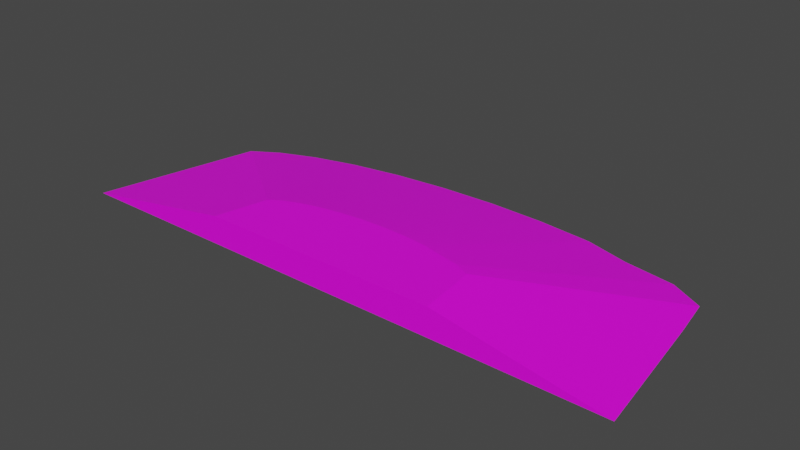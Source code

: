 # Source: terrain_steep_hill_159.blend  (saved by Blender 3.0.42; exported with 4.5.12 LTS)
import bpy
from mathutils import Matrix  # noqa: F401  (used for matrix-valued properties, if any)

bpy.ops.wm.read_factory_settings(use_empty=True)
scene = bpy.context.scene
scene.name = 'Scene'

# ---- collections
col_collection = bpy.data.collections.new('Collection'); scene.collection.children.link(col_collection)

# ---- images (referenced by path relative to the original .blend; pixels are not part of the script)
import os
ASSET_DIR = os.environ.get("B2B_ASSET_DIR", "")  # directory of the original .blend (textures are referenced by path, not embedded)
HERE = os.path.dirname(os.path.abspath(__file__))  # packed textures are extracted next to this script under _unpacked/

def load_image(name, relpath, width, height, colorspace="sRGB"):
    """Load a texture the original file referenced (path relative to the .blend, or extracted next to this script)."""
    p = next((c for c in (os.path.join(HERE, relpath), os.path.join(ASSET_DIR, relpath)) if relpath and os.path.exists(c)), "")
    if p:
        img = bpy.data.images.load(p, check_existing=True)
        img.name = name
    else:  # same state as the original file: an image datablock whose file is absent (Cycles renders it pink)
        img = bpy.data.images.new(name, width, height)
        img.source = "FILE"
        img.filepath = "//" + (relpath or name)
    img.colorspace_settings.name = colorspace
    return img
img_background_jpg_001 = load_image('background.jpg.001', 'background.jpg', 1024, 1024, 'sRGB')

# ---- materials (node trees are filled in below, after node groups)
mat_material_001 = bpy.data.materials.new('Material.001')
mat_material_001.use_transparent_shadow = False

# ---- material node trees
mat_material_001.use_nodes = True; mat_material_001.node_tree.nodes.clear()
_N = mat_material_001.node_tree.nodes; _L = mat_material_001.node_tree.links
n0 = _N.new('ShaderNodeBsdfPrincipled'); n0.name = 'Principled BSDF'; n0.location = (10, 300)
n0.distribution = 'GGX'
n0.subsurface_method = 'BURLEY'
n0.inputs[3].default_value = 1.45
n0.inputs[27].default_value = (0.0, 0.0, 0.0, 1.0)
n0.inputs[28].default_value = 1.0
n1 = _N.new('ShaderNodeOutputMaterial'); n1.name = 'Material Output'; n1.location = (300, 300)
n2 = _N.new('ShaderNodeTexImage'); n2.name = 'Image Texture'; n2.location = (-456, 141)
n2.image = img_background_jpg_001
_L.new(n0.outputs[0], n1.inputs[0])
_L.new(n2.outputs[0], n0.inputs[0])
n1.is_active_output = True

# ---- world
world_world = bpy.data.worlds.new('World'); scene.world = world_world
world_world.use_nodes = True; world_world.node_tree.nodes.clear()
_N = world_world.node_tree.nodes; _L = world_world.node_tree.links
n0 = _N.new('ShaderNodeOutputWorld'); n0.name = 'World Output'; n0.location = (300, 300)
n1 = _N.new('ShaderNodeBackground'); n1.name = 'Background'; n1.location = (10, 300)
n1.inputs[0].default_value = (0.05088, 0.05088, 0.05088, 1.0)
_L.new(n1.outputs[0], n0.inputs[0])
n0.is_active_output = True
world_world.color = (0.05088, 0.05088, 0.05088)
world_world.use_sun_shadow = False
world_world.sun_shadow_jitter_overblur = 0.0

# ---- meshes
me_cube_011 = bpy.data.meshes.new('Cube.011')
me_cube_011.from_pydata([(0.2188, 1.777, -0.1056), (1.02, 1.75, -0.1056), (1.791, 1.672, -0.1056), (2.413, 1.483, -0.09797), (3.123, 1.376, -0.1056), (3.586, 1.106, -0.09797), (3.674, 0.5428, -0.09797), (-3.576, 0.9323, -0.1056), (-3.196, 1.169, -0.1056), (-2.685, 1.376, -0.1056), (-2.063, 1.546, -0.1056), (-1.353, 1.672, -0.1056), (-0.5825, 1.75, -0.1056), (3.92, -1.373, -0.105), (-4.08, -1.373, -0.1056), (-1.586, -0.6283, 0.2881), (-1.423, -0.5268, 0.2881), (-1.749, -1.373, 0.2881), (-0.631, -0.3105, 0.2881), (-0.9359, -0.3648, 0.2881), (-0.3002, -0.2771, 0.2881), (0.04389, -0.2658, 0.2881), (-1.203, -0.4378, 0.2881), (0.7188, -0.3105, 0.2881), (1.507, -0.5399, 0.2881), (1.546, -0.7844, 0.2881), (1.608, -1.373, 0.2881), (1.291, -0.4378, 0.2881), (0.9982, -0.3761, 0.2881), (0.388, -0.2771, 0.2881)], [], [(15, 17, 26, 25, 24, 27, 28, 23, 29, 21, 20, 18, 19, 22, 16), (29, 1, 0, 21), (23, 2, 1, 29), (28, 3, 2, 23), (27, 4, 3, 28), (24, 5, 4, 27), (25, 6, 5, 24), (26, 13, 6, 25), (7, 14, 17, 15), (8, 7, 15, 16), (22, 9, 8, 16), (19, 10, 9, 22), (18, 11, 10, 19), (7, 8, 9, 10, 11, 12, 0, 1, 2, 3, 4, 5, 6, 13, 14), (20, 12, 11, 18), (0, 12, 20, 21), (17, 14, 13, 26)])
_uv = me_cube_011.uv_layers.new(name='UVMap')
_uv.uv.foreach_set('vector', [0.4231, 0.6612, 0.3344, 0.6287, 0.5604, 0.2751, 0.6176, 0.321, 0.6405, 0.3414, 0.6366, 0.371, 0.6234, 0.406, 0.6114, 0.4398, 0.5926, 0.4769, 0.5706, 0.5138, 0.5463, 0.5493, 0.5205, 0.5819, 0.4943, 0.6104, 0.4687, 0.6337, 0.4447, 0.6509, 0.5926, 0.4769, 0.8524, 0.549, 0.8011, 0.6352, 0.5706, 0.5138, 0.6114, 0.4398, 0.8961, 0.4627, 0.8524, 0.549, 0.5926, 0.4769, 0.6234, 0.406, 0.9182, 0.3844, 0.8961, 0.4627, 0.6114, 0.4398, 0.6366, 0.371, 0.9549, 0.3025, 0.9182, 0.3844, 0.6234, 0.406, 0.6405, 0.3414, 0.9577, 0.2357, 0.9549, 0.3025, 0.6366, 0.371, 0.6176, 0.321, 0.905, 0.1887, 0.9577, 0.2357, 0.6405, 0.3414, 0.5604, 0.2751, 0.7217, 0.035, 0.905, 0.1887, 0.6176, 0.321, 0.4576, 0.9784, 0.1831, 0.8775, 0.3344, 0.6287, 0.4231, 0.6612, 0.5078, 0.9542, 0.4576, 0.9784, 0.4231, 0.6612, 0.4447, 0.6509, 0.4687, 0.6337, 0.5638, 0.9143, 0.5078, 0.9542, 0.4447, 0.6509, 0.4943, 0.6104, 0.6235, 0.8601, 0.5638, 0.9143, 0.4687, 0.6337, 0.5205, 0.5819, 0.6845, 0.7937, 0.6235, 0.8601, 0.4943, 0.6104, 0.01949, 0.9907, 0.01907, 0.99, 0.01869, 0.9891, 0.01839, 0.988, 0.01816, 0.9867, 0.01802, 0.9853, 0.01797, 0.9839, 0.01802, 0.9825, 0.01816, 0.9811, 0.0185, 0.98, 0.01869, 0.9787, 0.01918, 0.9779, 0.02019, 0.9777, 0.02363, 0.9773, 0.02363, 0.9916, 0.5463, 0.5493, 0.7445, 0.7178, 0.6845, 0.7937, 0.5205, 0.5819, 0.8011, 0.6352, 0.7445, 0.7178, 0.5463, 0.5493, 0.5706, 0.5138, 0.7904, 0.2915, 0.8396, 0.0, 0.8396, 1.0, 0.7905, 0.7111])
me_cube_011.materials.append(mat_material_001)
me_cube_011.use_remesh_fix_poles = True
me_cube_011.use_remesh_preserve_attributes = False
me_cube_011.use_paint_bone_selection = False
me_cube_011.use_paint_mask = True
me_cube_011.update()

# ---- objects
ob_terrain_steep_hill__159 = bpy.data.objects.new('terrain Steep Hill #159', me_cube_011)

# ---- transforms, parenting, visibility, modifiers, constraints
ob_terrain_steep_hill__159.location = (0.0, 0.0, 0.0)

# ---- collection membership
col_collection.objects.link(ob_terrain_steep_hill__159)

# ---- scene / render settings (as saved in the file)
scene.frame_start = 1; scene.frame_end = 250; scene.frame_set(0)
scene.render.engine = 'BLENDER_EEVEE_NEXT'
scene.cycles.use_denoising = False
scene.cycles.samples = 128
scene.cycles.sampling_pattern = 'TABULATED_SOBOL'
scene.cycles.use_adaptive_sampling = False
scene.cycles.use_light_tree = False
scene.view_settings.view_transform = 'Filmic'
bpy.context.view_layer.update()

# ---- added for rendering (the .blend has no active camera and no usable light): camera, sun
cam_auto = bpy.data.cameras.new('AutoCamera')
cam_auto.lens = 50.0
cam_auto.sensor_width = 36.0
cam_auto.clip_end = 1000.0
ob_auto_camera = bpy.data.objects.new('AutoCamera', cam_auto)
scene.collection.objects.link(ob_auto_camera)
ob_auto_camera.location = (7.88277, -9.35395, 6.46178)
ob_auto_camera.rotation_euler = (1.09748, -7.21219e-08, 0.694738)
scene.camera = ob_auto_camera
light_auto_sun = bpy.data.lights.new('AutoSun', 'SUN')
light_auto_sun.energy = 3.0
light_auto_sun.angle = 0.0523599
ob_auto_sun = bpy.data.objects.new('AutoSun', light_auto_sun)
scene.collection.objects.link(ob_auto_sun)
ob_auto_sun.rotation_euler = (0.872665, 0.174533, 0.523599)
bpy.context.view_layer.update()
